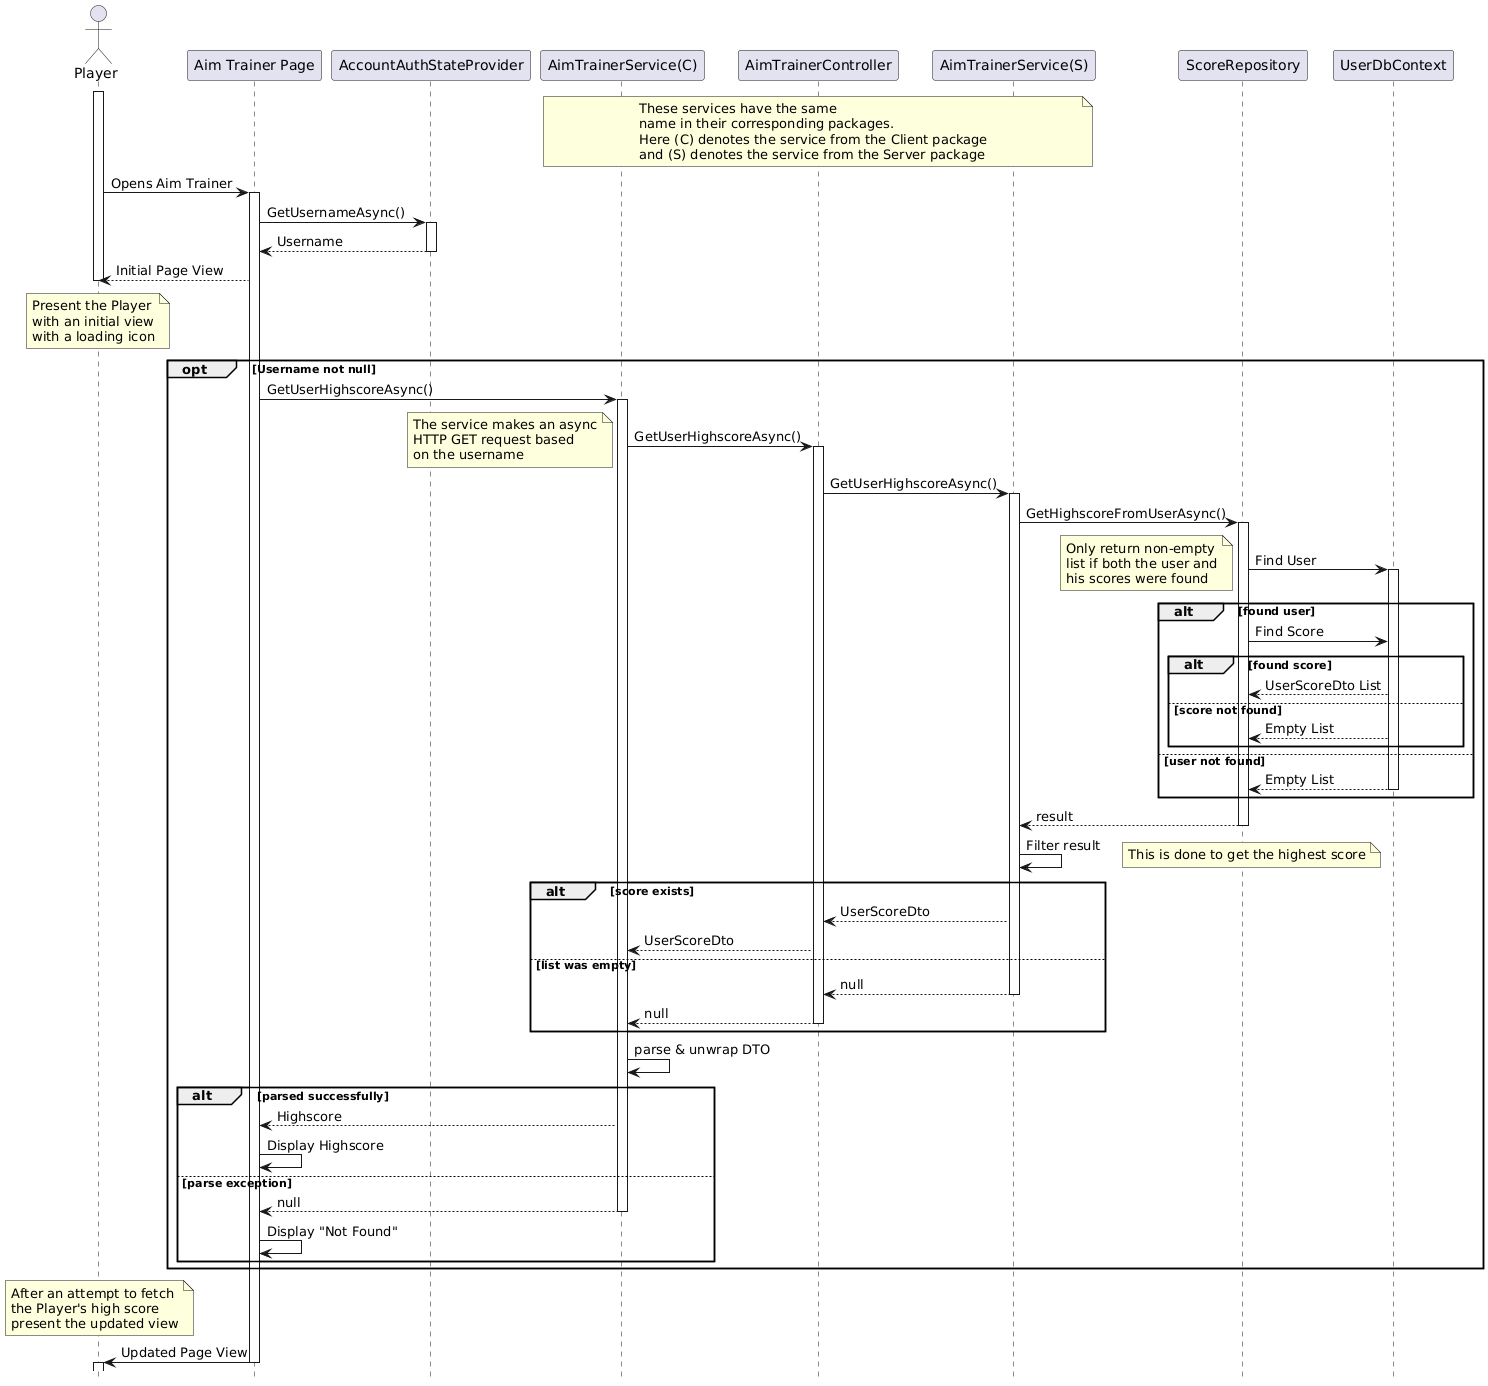

The diagram above was rendered by PlantUML. Its source (embedded in the PNG):
@startuml
hide footbox
actor Player
participant "Aim Trainer Page" as Page
participant "AccountAuthStateProvider" as AccountAuthStateProvider
participant "AimTrainerService(C)" as ClientService
participant AimTrainerController
participant "AimTrainerService(S)" as ServerService
participant ScoreRepository

note over ClientService, ServerService
    These services have the same
    name in their corresponding packages.
    Here (C) denotes the service from the Client package
    and (S) denotes the service from the Server package
end note

activate Player
Player -> Page : Opens Aim Trainer

activate Page
Page -> AccountAuthStateProvider : GetUsernameAsync()
activate AccountAuthStateProvider
Page <-- AccountAuthStateProvider : Username
deactivate AccountAuthStateProvider
Player <-- Page : Initial Page View
note over Player
    Present the Player
    with an initial view
    with a loading icon
end note
deactivate Player

opt Username not null
    Page -> ClientService : GetUserHighscoreAsync()
    activate ClientService

    ClientService -> AimTrainerController : GetUserHighscoreAsync()
    activate AimTrainerController

    note top
    The service makes an async
    HTTP GET request based
    on the username
    end note

    AimTrainerController -> ServerService : GetUserHighscoreAsync()
    activate ServerService

    ServerService -> ScoreRepository : GetHighscoreFromUserAsync()
    activate ScoreRepository

    ScoreRepository -> UserDbContext : Find User
    activate UserDbContext

    note left
    Only return non-empty
    list if both the user and
    his scores were found
    end note

    alt found user
        ScoreRepository -> UserDbContext : Find Score

        alt found score

        ScoreRepository <-- UserDbContext : UserScoreDto List

        else score not found

        ScoreRepository <-- UserDbContext : Empty List

        end

    else user not found
        ScoreRepository <-- UserDbContext : Empty List
        deactivate UserDbContext
    end

    ServerService <-- ScoreRepository : result
    deactivate ScoreRepository
    ServerService -> ServerService : Filter result
    note right : This is done to get the highest score

    alt score exists
        AimTrainerController <-- ServerService : UserScoreDto
        ClientService <-- AimTrainerController : UserScoreDto
    else list was empty
        AimTrainerController <-- ServerService : null
        deactivate ServerService
        ClientService <-- AimTrainerController : null
        deactivate AimTrainerController
    end

    ClientService -> ClientService : parse & unwrap DTO

    alt parsed successfully
        Page <-- ClientService : Highscore
        Page -> Page : Display Highscore
    else parse exception
        Page <-- ClientService : null
        deactivate ClientService
        Page -> Page : Display "Not Found"
    end

end

note over Player
    After an attempt to fetch
    the Player's high score
    present the updated view
end note

Player <- Page : Updated Page View
deactivate Page
activate Player
deactivate Player
@enduml